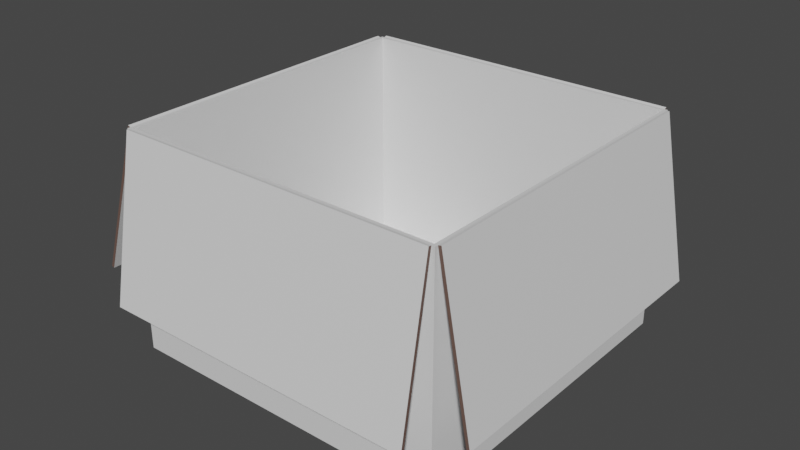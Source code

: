 # Source: box.blend  (saved by Blender 3.4.6; exported with 4.5.12 LTS)
import bpy
from mathutils import Matrix  # noqa: F401  (used for matrix-valued properties, if any)

bpy.ops.wm.read_factory_settings(use_empty=True)
scene = bpy.context.scene
scene.name = 'Scene'

# ---- collections
col_collection = bpy.data.collections.new('Collection'); scene.collection.children.link(col_collection)

# ---- materials (node trees are filled in below, after node groups)
mat_surface = bpy.data.materials.new('Surface')
mat_surface.alpha_threshold = 0.0
mat_surface.use_transparent_shadow = False
mat_surface.roughness = 0.5
mat_surface.line_color = (0.0, 0.0, 0.0, 1.0)
mat_edges = bpy.data.materials.new('Edges')
mat_edges.use_transparent_shadow = False

# ---- material node trees
mat_surface.use_nodes = True; mat_surface.node_tree.nodes.clear()
_N = mat_surface.node_tree.nodes; _L = mat_surface.node_tree.links
n0 = _N.new('ShaderNodeOutputMaterial'); n0.name = 'Material Output'; n0.location = (300, 300)
n1 = _N.new('ShaderNodeBsdfPrincipled'); n1.name = 'Principled BSDF'; n1.location = (10, 300)
n1.distribution = 'GGX'
n1.subsurface_method = 'RANDOM_WALK_SKIN'
n1.inputs[3].default_value = 1.45
n1.inputs[27].default_value = (0.0, 0.0, 0.0, 1.0)
n1.inputs[28].default_value = 1.0
_L.new(n1.outputs[0], n0.inputs[0])
n0.is_active_output = True
mat_edges.use_nodes = True; mat_edges.node_tree.nodes.clear()
_N = mat_edges.node_tree.nodes; _L = mat_edges.node_tree.links
n0 = _N.new('ShaderNodeBsdfPrincipled'); n0.name = 'Principled BSDF'; n0.location = (10, 300)
n0.distribution = 'GGX'
n0.subsurface_method = 'RANDOM_WALK_SKIN'
n0.inputs[0].default_value = (0.1473, 0.08909, 0.0721, 1.0)
n0.inputs[3].default_value = 1.45
n0.inputs[27].default_value = (0.0, 0.0, 0.0, 1.0)
n0.inputs[28].default_value = 1.0
n1 = _N.new('ShaderNodeOutputMaterial'); n1.name = 'Material Output'; n1.location = (300, 300)
_L.new(n0.outputs[0], n1.inputs[0])
n1.is_active_output = True

# ---- world
world_world = bpy.data.worlds.new('World'); scene.world = world_world
world_world.use_nodes = True; world_world.node_tree.nodes.clear()
_N = world_world.node_tree.nodes; _L = world_world.node_tree.links
n0 = _N.new('ShaderNodeOutputWorld'); n0.name = 'World Output'; n0.location = (300, 300)
n1 = _N.new('ShaderNodeBackground'); n1.name = 'Background'; n1.location = (10, 300)
n1.inputs[0].default_value = (0.05088, 0.05088, 0.05088, 1.0)
_L.new(n1.outputs[0], n0.inputs[0])
n0.is_active_output = True
world_world.color = (0.05088, 0.05088, 0.05088)
world_world.use_sun_shadow = False
world_world.sun_shadow_jitter_overblur = 0.0

# ---- meshes
me_cube = bpy.data.meshes.new('Cube')
me_cube.from_pydata([(0.375, 0.375, 0.25), (0.375, 0.375, -0.25), (0.375, -0.375, 0.25), (0.375, -0.375, -0.25), (-0.375, 0.375, 0.25), (-0.375, 0.375, -0.25), (-0.375, -0.375, 0.25), (-0.375, -0.375, -0.25), (-0.3692, 0.3692, -0.2442), (-0.3692, -0.3692, -0.2442), (0.3692, 0.3692, -0.2442), (0.3679, 0.3679, 0.25), (-0.3679, -0.3679, 0.25), (0.3679, -0.3679, 0.25), (0.3692, -0.3692, -0.2442), (-0.3679, 0.3679, 0.25)], [], [(3, 2, 6, 7), (7, 6, 4, 5), (5, 1, 3, 7), (1, 0, 2, 3), (5, 4, 0, 1), (14, 9, 12, 13), (9, 8, 15, 12), (8, 9, 14, 10), (10, 14, 13, 11), (8, 10, 11, 15), (12, 6, 2, 13), (15, 4, 6, 12), (11, 0, 4, 15), (0, 11, 13, 2)])
_uv = me_cube.uv_layers.new(name='UVMap')
_uv.uv.foreach_set('vector', [1.0, 0.1667, 1.0, 0.8333, 0.0, 0.8333, 0.0, 0.1667, 0.0, 0.1667, 0.0, 0.8333, 1.0, 0.8333, 1.0, 0.1667, 0.0, 1.0, 1.0, 1.0, 1.0, 0.0, 0.0, 0.0, 1.0, 0.1667, 1.0, 0.8333, 0.0, 0.8333, 0.0, 0.1667, 0.0, 0.1667, 0.0, 0.8333, 1.0, 0.8333, 1.0, 0.1667, 0.9923, 0.1744, 0.007698, 0.1744, 0.009428, 0.8333, 0.9906, 0.8333, 0.007698, 0.1744, 0.9923, 0.1744, 0.9906, 0.8333, 0.009428, 0.8333, 0.007698, 0.9923, 0.007698, 0.007698, 0.9923, 0.007698, 0.9923, 0.9923, 0.9923, 0.1744, 0.007698, 0.1744, 0.009428, 0.8333, 0.9906, 0.8333, 0.007698, 0.1744, 0.9923, 0.1744, 0.9906, 0.8333, 0.009428, 0.8333, 0.009428, 0.009428, 0.0, 0.0, 1.0, 0.0, 0.9906, 0.009428, 0.009428, 0.9906, 0.0, 1.0, 0.0, 0.0, 0.009428, 0.009428, 0.9906, 0.9906, 1.0, 1.0, 0.0, 1.0, 0.009428, 0.9906, 1.0, 1.0, 0.9906, 0.9906, 0.9906, 0.009428, 1.0, 0.0])
me_cube.materials.append(mat_surface)
me_cube.use_mirror_vertex_groups = False
me_cube.update()
me_cube_001 = bpy.data.meshes.new('Cube.001')
me_cube_001.from_pydata([(0.0, 0.3679, 0.0), (0.0, -0.3679, 0.0), (-0.007071, 0.3679, 0.0), (-0.007071, -0.3679, 0.0), (0.0, 0.3679, 0.37), (0.0, -0.3679, 0.37), (-0.007071, 0.3679, 0.37), (-0.007071, -0.3679, 0.37)], [], [(0, 4, 5, 1), (5, 4, 6, 7), (1, 5, 7, 3), (3, 7, 6, 2), (2, 6, 4, 0), (1, 3, 2, 0)])
me_cube_001.polygons.foreach_set('material_index', [0, 1, 1, 0, 1, 0])
_uv = me_cube_001.uv_layers.new(name='UVMap')
_uv.uv.foreach_set('vector', [1.0, 0.5, 1.0, 1.003, 0.0, 1.003, 0.0, 0.5, 0.5, 0.0, 0.5, 1.0, 0.4904, 1.0, 0.4904, 0.0, 0.5, 0.5, 0.5, 1.003, 0.4904, 1.003, 0.4904, 0.5, 0.0, 0.5, 0.0, 1.003, 1.0, 1.003, 1.0, 0.5, 0.4904, 0.5, 0.4904, 1.003, 0.5, 1.003, 0.5, 0.5, 0.5, 0.0, 0.4904, 0.0, 0.4904, 1.0, 0.5, 1.0])
me_cube_001.materials.append(mat_surface)
me_cube_001.materials.append(mat_edges)
me_cube_001.use_mirror_vertex_groups = False
me_cube_001.update()
me_cube_002 = bpy.data.meshes.new('Cube.002')
me_cube_002.from_pydata([(5.556e-08, -0.3679, 0.0), (-5.556e-08, 0.3679, 0.0), (0.007071, -0.3679, 0.0), (0.007071, 0.3679, 0.0), (5.556e-08, -0.3679, 0.37), (-5.556e-08, 0.3679, 0.37), (0.007071, -0.3679, 0.37), (0.007071, 0.3679, 0.37)], [], [(0, 4, 5, 1), (5, 4, 6, 7), (1, 5, 7, 3), (3, 7, 6, 2), (2, 6, 4, 0), (1, 3, 2, 0)])
me_cube_002.polygons.foreach_set('material_index', [0, 1, 1, 0, 1, 0])
_uv = me_cube_002.uv_layers.new(name='UVMap')
_uv.uv.foreach_set('vector', [0.0, 0.5, 0.0, 1.003, 1.0, 1.003, 1.0, 0.5, 0.5, 1.0, 0.5, 0.0, 0.5096, 0.0, 0.5096, 1.0, 0.5, 0.5, 0.5, 1.003, 0.5096, 1.003, 0.5096, 0.5, 1.0, 0.5, 1.0, 1.003, 0.0, 1.003, 0.0, 0.5, 0.5096, 0.5, 0.5096, 1.003, 0.5, 1.003, 0.5, 0.5, 0.5, 1.0, 0.5096, 1.0, 0.5096, 0.0, 0.5, 0.0])
me_cube_002.materials.append(mat_surface)
me_cube_002.materials.append(mat_edges)
me_cube_002.use_mirror_vertex_groups = False
me_cube_002.update()
me_cube_003 = bpy.data.meshes.new('Cube.003')
me_cube_003.from_pydata([(-0.3679, 4.388e-09, 0.0), (0.3679, -4.388e-09, 0.0), (-0.3679, -0.007071, 0.0), (0.3679, -0.007071, 0.0), (-0.3679, 4.388e-09, 0.37), (0.3679, -4.388e-09, 0.37), (-0.3679, -0.007071, 0.37), (0.3679, -0.007071, 0.37)], [], [(0, 4, 5, 1), (5, 4, 6, 7), (1, 5, 7, 3), (3, 7, 6, 2), (2, 6, 4, 0), (1, 3, 2, 0)])
me_cube_003.polygons.foreach_set('material_index', [0, 1, 1, 0, 1, 0])
_uv = me_cube_003.uv_layers.new(name='UVMap')
_uv.uv.foreach_set('vector', [0.0, 0.5, 0.0, 1.003, 1.0, 1.003, 1.0, 0.5, 1.0, 0.5, 0.0, 0.5, 0.0, 0.4904, 1.0, 0.4904, 0.5, 0.5, 0.5, 1.003, 0.4904, 1.003, 0.4904, 0.5, 1.0, 0.5, 1.0, 1.003, 0.0, 1.003, 0.0, 0.5, 0.4904, 0.5, 0.4904, 1.003, 0.5, 1.003, 0.5, 0.5, 1.0, 0.5, 1.0, 0.4904, 0.0, 0.4904, 0.0, 0.5])
me_cube_003.materials.append(mat_surface)
me_cube_003.materials.append(mat_edges)
me_cube_003.use_mirror_vertex_groups = False
me_cube_003.update()
me_cube_004 = bpy.data.meshes.new('Cube.004')
me_cube_004.from_pydata([(0.3679, 5.117e-08, 0.0), (-0.3679, -5.117e-08, 0.0), (0.3679, 0.007071, 0.0), (-0.3679, 0.007071, 0.0), (0.3679, 5.117e-08, 0.37), (-0.3679, -5.117e-08, 0.37), (0.3679, 0.007071, 0.37), (-0.3679, 0.007071, 0.37)], [], [(0, 4, 5, 1), (5, 4, 6, 7), (1, 5, 7, 3), (3, 7, 6, 2), (2, 6, 4, 0), (1, 3, 2, 0)])
me_cube_004.polygons.foreach_set('material_index', [0, 1, 1, 0, 1, 0])
_uv = me_cube_004.uv_layers.new(name='UVMap')
_uv.uv.foreach_set('vector', [1.0, 0.5, 1.0, 1.003, 0.0, 1.003, 0.0, 0.5, 0.0, 0.5, 1.0, 0.5, 1.0, 0.5096, 0.0, 0.5096, 0.5, 0.5, 0.5, 1.003, 0.5096, 1.003, 0.5096, 0.5, 0.0, 0.5, 0.0, 1.003, 1.0, 1.003, 1.0, 0.5, 0.5096, 0.5, 0.5096, 1.003, 0.5, 1.003, 0.5, 0.5, 0.0, 0.5, 0.0, 0.5096, 1.0, 0.5096, 1.0, 0.5])
me_cube_004.materials.append(mat_surface)
me_cube_004.materials.append(mat_edges)
me_cube_004.use_mirror_vertex_groups = False
me_cube_004.update()

# ---- objects
ob_box = bpy.data.objects.new('Box', me_cube)
ob_lidr = bpy.data.objects.new('LidR', me_cube_001)
ob_lidl = bpy.data.objects.new('LidL', me_cube_002)
ob_lidb = bpy.data.objects.new('LidB', me_cube_003)
ob_lidf = bpy.data.objects.new('LidF', me_cube_004)

# ---- transforms, parenting, visibility, modifiers, constraints
ob_box.location = (0.0, 0.0, 0.0)
ob_box.lock_rotations_4d = False
ob_box.empty_display_type = 'ARROWS'
ob_box.lineart.crease_threshold = 0.0
ob_lidr.location = (0.375, 0.0, 0.25)
ob_lidr.rotation_euler = (0.0, 2.959, 0.0)
ob_lidr.lock_rotations_4d = False
ob_lidr.empty_display_type = 'ARROWS'
ob_lidr.lineart.crease_threshold = 0.0
ob_lidl.location = (-0.375, -5.96e-08, 0.25)
ob_lidl.rotation_euler = (0.0, -2.822, 0.0)
ob_lidl.lock_rotations_4d = False
ob_lidl.empty_display_type = 'ARROWS'
ob_lidl.lineart.crease_threshold = 0.0
ob_lidb.location = (0.0, 0.375, 0.25)
ob_lidb.rotation_euler = (-2.846, -0.0, 0.0)
ob_lidb.lock_rotations_4d = False
ob_lidb.empty_display_type = 'ARROWS'
ob_lidb.lineart.crease_threshold = 0.0
ob_lidf.location = (5.215e-08, -0.375, 0.25)
ob_lidf.rotation_euler = (2.959, -0.0, 0.0)
ob_lidf.lock_rotations_4d = False
ob_lidf.empty_display_type = 'ARROWS'
ob_lidf.lineart.crease_threshold = 0.0

# ---- collection membership
col_collection.objects.link(ob_box)
col_collection.objects.link(ob_lidr)
col_collection.objects.link(ob_lidl)
col_collection.objects.link(ob_lidb)
col_collection.objects.link(ob_lidf)

# ---- scene / render settings (as saved in the file)
scene.frame_start = 1; scene.frame_end = 250; scene.frame_set(0)
scene.render.engine = 'BLENDER_EEVEE_NEXT'
scene.cycles.sampling_pattern = 'TABULATED_SOBOL'
scene.cycles.use_light_tree = False
scene.view_settings.view_transform = 'Filmic'
bpy.context.view_layer.update()

# ---- added for rendering (the .blend has no active camera and no usable light): camera, sun
cam_auto = bpy.data.cameras.new('AutoCamera')
cam_auto.lens = 50.0
cam_auto.sensor_width = 36.0
cam_auto.clip_end = 1000.0
ob_auto_camera = bpy.data.objects.new('AutoCamera', cam_auto)
scene.collection.objects.link(ob_auto_camera)
ob_auto_camera.location = (1.29369, -1.56146, 1.05556)
ob_auto_camera.rotation_euler = (1.09748, -7.21219e-08, 0.694738)
scene.camera = ob_auto_camera
light_auto_sun = bpy.data.lights.new('AutoSun', 'SUN')
light_auto_sun.energy = 3.0
light_auto_sun.angle = 0.0523599
ob_auto_sun = bpy.data.objects.new('AutoSun', light_auto_sun)
scene.collection.objects.link(ob_auto_sun)
ob_auto_sun.rotation_euler = (0.872665, 0.174533, 0.523599)
bpy.context.view_layer.update()
